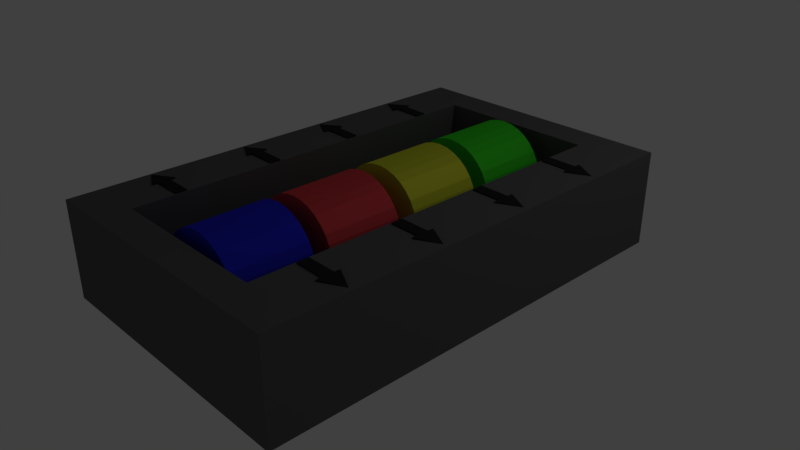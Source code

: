 # Source: SafeCodeLock.blend  (saved by Blender 2.79.0; exported with 4.5.12 LTS)
import bpy
from mathutils import Matrix  # noqa: F401  (used for matrix-valued properties, if any)

bpy.ops.wm.read_factory_settings(use_empty=True)
scene = bpy.context.scene
scene.name = 'Scene'

# ---- collections
col_collection_1 = bpy.data.collections.new('Collection 1'); scene.collection.children.link(col_collection_1)

# ---- materials (node trees are filled in below, after node groups)
mat_material_014 = bpy.data.materials.new('Material.014')
mat_material_014.alpha_threshold = 0.0
mat_material_014.roughness = 0.5
mat_material_009 = bpy.data.materials.new('Material.009')
mat_material_009.alpha_threshold = 0.0
mat_material_009.roughness = 0.5
mat_material_004 = bpy.data.materials.new('Material.004')
mat_material_004.alpha_threshold = 0.0
mat_material_004.roughness = 0.5
mat_material_005 = bpy.data.materials.new('Material.005')
mat_material_005.alpha_threshold = 0.0
mat_material_005.roughness = 0.5
mat_material_006 = bpy.data.materials.new('Material.006')
mat_material_006.alpha_threshold = 0.0
mat_material_006.roughness = 0.5
mat_material_007 = bpy.data.materials.new('Material.007')
mat_material_007.alpha_threshold = 0.0
mat_material_007.roughness = 0.5
mat_material_008 = bpy.data.materials.new('Material.008')
mat_material_008.alpha_threshold = 0.0
mat_material_008.roughness = 0.5
mat_material_013 = bpy.data.materials.new('Material.013')
mat_material_013.alpha_threshold = 0.0
mat_material_013.roughness = 0.5
mat_material_003 = bpy.data.materials.new('Material.003')
mat_material_003.alpha_threshold = 0.0
mat_material_003.roughness = 0.5
mat_material_011 = bpy.data.materials.new('Material.011')
mat_material_011.alpha_threshold = 0.0
mat_material_011.roughness = 0.5

# ---- material node trees
mat_material_014.use_nodes = True; mat_material_014.node_tree.nodes.clear()
_N = mat_material_014.node_tree.nodes; _L = mat_material_014.node_tree.links
n0 = _N.new('ShaderNodeOutputMaterial'); n0.name = 'Material Output'; n0.location = (300, 300)
n1 = _N.new('ShaderNodeBsdfDiffuse'); n1.name = 'Diffuse BSDF'; n1.location = (-123, 225)
n1.inputs[0].default_value = (0.03242, 0.03382, 0.8, 1.0)
n2 = _N.new('ShaderNodeMixShader'); n2.name = 'Mix Shader'; n2.location = (117, 214)
n2.inputs[0].default_value = 0.6
n3 = _N.new('ShaderNodeBsdfAnisotropic'); n3.name = 'Glossy BSDF'; n3.location = (-109, 37)
n3.distribution = 'GGX'
n3.inputs[0].default_value = (0.02423, 0.02743, 0.8, 1.0)
n3.inputs[1].default_value = 0.7071
_L.new(n1.outputs[0], n2.inputs[1])
_L.new(n2.outputs[0], n0.inputs[0])
_L.new(n3.outputs[0], n2.inputs[2])
n0.is_active_output = True
mat_material_009.use_nodes = True; mat_material_009.node_tree.nodes.clear()
_N = mat_material_009.node_tree.nodes; _L = mat_material_009.node_tree.links
n0 = _N.new('ShaderNodeOutputMaterial'); n0.name = 'Material Output'; n0.location = (300, 300)
n1 = _N.new('ShaderNodeBsdfDiffuse'); n1.name = 'Diffuse BSDF'; n1.location = (-84, 287)
n1.inputs[0].default_value = (0.1717, 0.1717, 0.1717, 1.0)
n2 = _N.new('ShaderNodeBsdfAnisotropic'); n2.name = 'Glossy BSDF'; n2.location = (-91, 20)
n2.distribution = 'GGX'
n2.inputs[0].default_value = (0.1097, 0.1097, 0.1097, 1.0)
n2.inputs[1].default_value = 0.7071
n3 = _N.new('ShaderNodeMixShader'); n3.name = 'Mix Shader'; n3.location = (165, 162)
n3.inputs[0].default_value = 0.6
_L.new(n3.outputs[0], n0.inputs[0])
_L.new(n2.outputs[0], n3.inputs[2])
_L.new(n1.outputs[0], n3.inputs[1])
n0.is_active_output = True
mat_material_004.use_nodes = True; mat_material_004.node_tree.nodes.clear()
_N = mat_material_004.node_tree.nodes; _L = mat_material_004.node_tree.links
n0 = _N.new('ShaderNodeOutputMaterial'); n0.name = 'Material Output'; n0.location = (300, 300)
n1 = _N.new('ShaderNodeMixShader'); n1.name = 'Mix Shader'; n1.location = (81, 297)
n1.inputs[0].default_value = 0.6
n2 = _N.new('ShaderNodeBsdfDiffuse'); n2.name = 'Diffuse BSDF'; n2.location = (-186, 351)
n2.inputs[0].default_value = (0.02837, 0.02837, 0.02837, 1.0)
n3 = _N.new('ShaderNodeBsdfAnisotropic'); n3.name = 'Glossy BSDF'; n3.location = (-189, 158)
n3.distribution = 'GGX'
n3.inputs[0].default_value = (0.02454, 0.02454, 0.02454, 1.0)
n3.inputs[1].default_value = 0.7071
_L.new(n2.outputs[0], n1.inputs[1])
_L.new(n1.outputs[0], n0.inputs[0])
_L.new(n3.outputs[0], n1.inputs[2])
n0.is_active_output = True
mat_material_005.use_nodes = True; mat_material_005.node_tree.nodes.clear()
_N = mat_material_005.node_tree.nodes; _L = mat_material_005.node_tree.links
n0 = _N.new('ShaderNodeOutputMaterial'); n0.name = 'Material Output'; n0.location = (300, 300)
n1 = _N.new('ShaderNodeMixShader'); n1.name = 'Mix Shader'; n1.location = (81, 297)
n1.inputs[0].default_value = 0.6
n2 = _N.new('ShaderNodeBsdfDiffuse'); n2.name = 'Diffuse BSDF'; n2.location = (-186, 351)
n2.inputs[0].default_value = (0.02837, 0.02837, 0.02837, 1.0)
n3 = _N.new('ShaderNodeBsdfAnisotropic'); n3.name = 'Glossy BSDF'; n3.location = (-189, 158)
n3.distribution = 'GGX'
n3.inputs[0].default_value = (0.02454, 0.02454, 0.02454, 1.0)
n3.inputs[1].default_value = 0.7071
_L.new(n2.outputs[0], n1.inputs[1])
_L.new(n1.outputs[0], n0.inputs[0])
_L.new(n3.outputs[0], n1.inputs[2])
n0.is_active_output = True
mat_material_006.use_nodes = True; mat_material_006.node_tree.nodes.clear()
_N = mat_material_006.node_tree.nodes; _L = mat_material_006.node_tree.links
n0 = _N.new('ShaderNodeOutputMaterial'); n0.name = 'Material Output'; n0.location = (300, 300)
n1 = _N.new('ShaderNodeMixShader'); n1.name = 'Mix Shader'; n1.location = (81, 297)
n1.inputs[0].default_value = 0.6
n2 = _N.new('ShaderNodeBsdfDiffuse'); n2.name = 'Diffuse BSDF'; n2.location = (-186, 351)
n2.inputs[0].default_value = (0.02837, 0.02837, 0.02837, 1.0)
n3 = _N.new('ShaderNodeBsdfAnisotropic'); n3.name = 'Glossy BSDF'; n3.location = (-189, 158)
n3.distribution = 'GGX'
n3.inputs[0].default_value = (0.02454, 0.02454, 0.02454, 1.0)
n3.inputs[1].default_value = 0.7071
_L.new(n2.outputs[0], n1.inputs[1])
_L.new(n1.outputs[0], n0.inputs[0])
_L.new(n3.outputs[0], n1.inputs[2])
n0.is_active_output = True
mat_material_007.use_nodes = True; mat_material_007.node_tree.nodes.clear()
_N = mat_material_007.node_tree.nodes; _L = mat_material_007.node_tree.links
n0 = _N.new('ShaderNodeOutputMaterial'); n0.name = 'Material Output'; n0.location = (300, 300)
n1 = _N.new('ShaderNodeMixShader'); n1.name = 'Mix Shader'; n1.location = (81, 297)
n1.inputs[0].default_value = 0.6
n2 = _N.new('ShaderNodeBsdfDiffuse'); n2.name = 'Diffuse BSDF'; n2.location = (-186, 351)
n2.inputs[0].default_value = (0.02837, 0.02837, 0.02837, 1.0)
n3 = _N.new('ShaderNodeBsdfAnisotropic'); n3.name = 'Glossy BSDF'; n3.location = (-189, 158)
n3.distribution = 'GGX'
n3.inputs[0].default_value = (0.02454, 0.02454, 0.02454, 1.0)
n3.inputs[1].default_value = 0.7071
_L.new(n2.outputs[0], n1.inputs[1])
_L.new(n1.outputs[0], n0.inputs[0])
_L.new(n3.outputs[0], n1.inputs[2])
n0.is_active_output = True
mat_material_008.use_nodes = True; mat_material_008.node_tree.nodes.clear()
_N = mat_material_008.node_tree.nodes; _L = mat_material_008.node_tree.links
n0 = _N.new('ShaderNodeOutputMaterial'); n0.name = 'Material Output'; n0.location = (300, 300)
n1 = _N.new('ShaderNodeMixShader'); n1.name = 'Mix Shader'; n1.location = (81, 297)
n1.inputs[0].default_value = 0.6
n2 = _N.new('ShaderNodeBsdfDiffuse'); n2.name = 'Diffuse BSDF'; n2.location = (-186, 351)
n2.inputs[0].default_value = (0.02837, 0.02837, 0.02837, 1.0)
n3 = _N.new('ShaderNodeBsdfAnisotropic'); n3.name = 'Glossy BSDF'; n3.location = (-189, 158)
n3.distribution = 'GGX'
n3.inputs[0].default_value = (0.02454, 0.02454, 0.02454, 1.0)
n3.inputs[1].default_value = 0.7071
_L.new(n2.outputs[0], n1.inputs[1])
_L.new(n1.outputs[0], n0.inputs[0])
_L.new(n3.outputs[0], n1.inputs[2])
n0.is_active_output = True
mat_material_013.use_nodes = True; mat_material_013.node_tree.nodes.clear()
_N = mat_material_013.node_tree.nodes; _L = mat_material_013.node_tree.links
n0 = _N.new('ShaderNodeOutputMaterial'); n0.name = 'Material Output'; n0.location = (300, 300)
n1 = _N.new('ShaderNodeMixShader'); n1.name = 'Mix Shader'; n1.location = (124, 146)
n1.inputs[0].default_value = 0.6
n2 = _N.new('ShaderNodeBsdfDiffuse'); n2.name = 'Diffuse BSDF'; n2.location = (-170, 267)
n2.inputs[0].default_value = (0.8, 0.06087, 0.0702, 1.0)
n3 = _N.new('ShaderNodeBsdfAnisotropic'); n3.name = 'Glossy BSDF'; n3.location = (-167, 58)
n3.distribution = 'GGX'
n3.inputs[0].default_value = (0.8, 0.0813, 0.0923, 1.0)
n3.inputs[1].default_value = 0.7071
_L.new(n1.outputs[0], n0.inputs[0])
_L.new(n2.outputs[0], n1.inputs[1])
_L.new(n3.outputs[0], n1.inputs[2])
n0.is_active_output = True
mat_material_003.use_nodes = True; mat_material_003.node_tree.nodes.clear()
_N = mat_material_003.node_tree.nodes; _L = mat_material_003.node_tree.links
n0 = _N.new('ShaderNodeOutputMaterial'); n0.name = 'Material Output'; n0.location = (300, 300)
n1 = _N.new('ShaderNodeMixShader'); n1.name = 'Mix Shader'; n1.location = (81, 297)
n1.inputs[0].default_value = 0.6
n2 = _N.new('ShaderNodeBsdfDiffuse'); n2.name = 'Diffuse BSDF'; n2.location = (-186, 351)
n2.inputs[0].default_value = (0.6575, 0.8, 0.03872, 1.0)
n3 = _N.new('ShaderNodeBsdfAnisotropic'); n3.name = 'Glossy BSDF'; n3.location = (-189, 158)
n3.distribution = 'GGX'
n3.inputs[0].default_value = (0.8, 0.766, 0.05618, 1.0)
n3.inputs[1].default_value = 0.7071
_L.new(n2.outputs[0], n1.inputs[1])
_L.new(n1.outputs[0], n0.inputs[0])
_L.new(n3.outputs[0], n1.inputs[2])
n0.is_active_output = True
mat_material_011.use_nodes = True; mat_material_011.node_tree.nodes.clear()
_N = mat_material_011.node_tree.nodes; _L = mat_material_011.node_tree.links
n0 = _N.new('ShaderNodeBsdfDiffuse'); n0.name = 'Diffuse BSDF'; n0.location = (-146, 324)
n0.inputs[0].default_value = (0.02908, 0.8, 0.016, 1.0)
n1 = _N.new('ShaderNodeOutputMaterial'); n1.name = 'Material Output'; n1.location = (300, 300)
n2 = _N.new('ShaderNodeMixShader'); n2.name = 'Mix Shader'; n2.location = (120, 277)
n2.inputs[0].default_value = 0.6
n3 = _N.new('ShaderNodeBsdfAnisotropic'); n3.name = 'Glossy BSDF'; n3.location = (-146, 127)
n3.distribution = 'GGX'
n3.inputs[0].default_value = (0.08266, 0.8, 0.04154, 1.0)
n3.inputs[1].default_value = 0.7071
_L.new(n2.outputs[0], n1.inputs[0])
_L.new(n0.outputs[0], n2.inputs[1])
_L.new(n3.outputs[0], n2.inputs[2])
n1.is_active_output = True

# ---- world
world_world = bpy.data.worlds.new('World'); scene.world = world_world
world_world.color = (0.05088, 0.05088, 0.05088)
world_world.use_sun_shadow = False
world_world.sun_shadow_jitter_overblur = 0.0
world_world.cycles.sampling_method = 'MANUAL'

# ---- cameras
cam_camera = bpy.data.cameras.new('Camera')
cam_camera.clip_end = 100.0
cam_camera.lens = 35.0
cam_camera.sensor_width = 32.0
cam_camera.sensor_height = 18.0
cam_camera.ortho_scale = 7.314
cam_camera.dof.focus_distance = 0.0

# ---- lights
light_lamp = bpy.data.lights.new('Lamp', 'POINT')
light_lamp.transmission_factor = 0.0
light_lamp.cutoff_distance = 30.0
light_lamp.energy = 100.0
light_lamp.shadow_buffer_clip_start = 1.001
light_lamp.shadow_soft_size = 0.1
light_lamp.shadow_maximum_resolution = 0.006
light_lamp.use_absolute_resolution = True

# ---- meshes
me_cylinder_001 = bpy.data.meshes.new('Cylinder.001')
me_cylinder_001.from_pydata([(0.0, 1.0, -1.0), (0.0, 1.0, 1.0), (0.1951, 0.9808, -1.0), (0.1951, 0.9808, 1.0), (0.3827, 0.9239, -1.0), (0.3827, 0.9239, 1.0), (0.5556, 0.8315, -1.0), (0.5556, 0.8315, 1.0), (0.7071, 0.7071, -1.0), (0.7071, 0.7071, 1.0), (0.8315, 0.5556, -1.0), (0.8315, 0.5556, 1.0), (0.9239, 0.3827, -1.0), (0.9239, 0.3827, 1.0), (0.9808, 0.1951, -1.0), (0.9808, 0.1951, 1.0), (1.0, 7.55e-08, -1.0), (1.0, 7.55e-08, 1.0), (0.9808, -0.1951, -1.0), (0.9808, -0.1951, 1.0), (0.9239, -0.3827, -1.0), (0.9239, -0.3827, 1.0), (0.8315, -0.5556, -1.0), (0.8315, -0.5556, 1.0), (0.7071, -0.7071, -1.0), (0.7071, -0.7071, 1.0), (0.5556, -0.8315, -1.0), (0.5556, -0.8315, 1.0), (0.3827, -0.9239, -1.0), (0.3827, -0.9239, 1.0), (0.1951, -0.9808, -1.0), (0.1951, -0.9808, 1.0), (-3.258e-07, -1.0, -1.0), (-3.258e-07, -1.0, 1.0), (-0.1951, -0.9808, -1.0), (-0.1951, -0.9808, 1.0), (-0.3827, -0.9239, -1.0), (-0.3827, -0.9239, 1.0), (-0.5556, -0.8315, -1.0), (-0.5556, -0.8315, 1.0), (-0.7071, -0.7071, -1.0), (-0.7071, -0.7071, 1.0), (-0.8315, -0.5556, -1.0), (-0.8315, -0.5556, 1.0), (-0.9239, -0.3827, -1.0), (-0.9239, -0.3827, 1.0), (-0.9808, -0.1951, -1.0), (-0.9808, -0.1951, 1.0), (-1.0, 9.656e-07, -1.0), (-1.0, 9.656e-07, 1.0), (-0.9808, 0.1951, -1.0), (-0.9808, 0.1951, 1.0), (-0.9239, 0.3827, -1.0), (-0.9239, 0.3827, 1.0), (-0.8315, 0.5556, -1.0), (-0.8315, 0.5556, 1.0), (-0.7071, 0.7071, -1.0), (-0.7071, 0.7071, 1.0), (-0.5556, 0.8315, -1.0), (-0.5556, 0.8315, 1.0), (-0.3827, 0.9239, -1.0), (-0.3827, 0.9239, 1.0), (-0.1951, 0.9808, -1.0), (-0.1951, 0.9808, 1.0)], [], [(0, 1, 3, 2), (2, 3, 5, 4), (4, 5, 7, 6), (6, 7, 9, 8), (8, 9, 11, 10), (10, 11, 13, 12), (12, 13, 15, 14), (14, 15, 17, 16), (16, 17, 19, 18), (18, 19, 21, 20), (20, 21, 23, 22), (22, 23, 25, 24), (24, 25, 27, 26), (26, 27, 29, 28), (28, 29, 31, 30), (30, 31, 33, 32), (32, 33, 35, 34), (34, 35, 37, 36), (36, 37, 39, 38), (38, 39, 41, 40), (40, 41, 43, 42), (42, 43, 45, 44), (44, 45, 47, 46), (46, 47, 49, 48), (48, 49, 51, 50), (50, 51, 53, 52), (52, 53, 55, 54), (54, 55, 57, 56), (56, 57, 59, 58), (58, 59, 61, 60), (3, 1, 63, 61, 59, 57, 55, 53, 51, 49, 47, 45, 43, 41, 39, 37, 35, 33, 31, 29, 27, 25, 23, 21, 19, 17, 15, 13, 11, 9, 7, 5), (60, 61, 63, 62), (62, 63, 1, 0), (0, 2, 4, 6, 8, 10, 12, 14, 16, 18, 20, 22, 24, 26, 28, 30, 32, 34, 36, 38, 40, 42, 44, 46, 48, 50, 52, 54, 56, 58, 60, 62)])
me_cylinder_001.materials.append(mat_material_014)
me_cylinder_001.use_remesh_preserve_volume = False
me_cylinder_001.use_remesh_preserve_attributes = False
me_cylinder_001.use_mirror_vertex_groups = False
me_cylinder_001.update()
me_cylinder = bpy.data.meshes.new('Cylinder')
me_cylinder.from_pydata([(0.0, 1.0, -1.0), (0.0, 1.0, 1.0), (0.1951, 0.9808, -1.0), (0.1951, 0.9808, 1.0), (0.3827, 0.9239, -1.0), (0.3827, 0.9239, 1.0), (0.5556, 0.8315, -1.0), (0.5556, 0.8315, 1.0), (0.7071, 0.7071, -1.0), (0.7071, 0.7071, 1.0), (0.8315, 0.5556, -1.0), (0.8315, 0.5556, 1.0), (0.9239, 0.3827, -1.0), (0.9239, 0.3827, 1.0), (0.9808, 0.1951, -1.0), (0.9808, 0.1951, 1.0), (1.0, 7.55e-08, -1.0), (1.0, 7.55e-08, 1.0), (0.9808, -0.1951, -1.0), (0.9808, -0.1951, 1.0), (0.9239, -0.3827, -1.0), (0.9239, -0.3827, 1.0), (0.8315, -0.5556, -1.0), (0.8315, -0.5556, 1.0), (0.7071, -0.7071, -1.0), (0.7071, -0.7071, 1.0), (0.5556, -0.8315, -1.0), (0.5556, -0.8315, 1.0), (0.3827, -0.9239, -1.0), (0.3827, -0.9239, 1.0), (0.1951, -0.9808, -1.0), (0.1951, -0.9808, 1.0), (-3.258e-07, -1.0, -1.0), (-3.258e-07, -1.0, 1.0), (-0.1951, -0.9808, -1.0), (-0.1951, -0.9808, 1.0), (-0.3827, -0.9239, -1.0), (-0.3827, -0.9239, 1.0), (-0.5556, -0.8315, -1.0), (-0.5556, -0.8315, 1.0), (-0.7071, -0.7071, -1.0), (-0.7071, -0.7071, 1.0), (-0.8315, -0.5556, -1.0), (-0.8315, -0.5556, 1.0), (-0.9239, -0.3827, -1.0), (-0.9239, -0.3827, 1.0), (-0.9808, -0.1951, -1.0), (-0.9808, -0.1951, 1.0), (-1.0, 9.656e-07, -1.0), (-1.0, 9.656e-07, 1.0), (-0.9808, 0.1951, -1.0), (-0.9808, 0.1951, 1.0), (-0.9239, 0.3827, -1.0), (-0.9239, 0.3827, 1.0), (-0.8315, 0.5556, -1.0), (-0.8315, 0.5556, 1.0), (-0.7071, 0.7071, -1.0), (-0.7071, 0.7071, 1.0), (-0.5556, 0.8315, -1.0), (-0.5556, 0.8315, 1.0), (-0.3827, 0.9239, -1.0), (-0.3827, 0.9239, 1.0), (-0.1951, 0.9808, -1.0), (-0.1951, 0.9808, 1.0)], [], [(0, 1, 3, 2), (2, 3, 5, 4), (4, 5, 7, 6), (6, 7, 9, 8), (8, 9, 11, 10), (10, 11, 13, 12), (12, 13, 15, 14), (14, 15, 17, 16), (16, 17, 19, 18), (18, 19, 21, 20), (20, 21, 23, 22), (22, 23, 25, 24), (24, 25, 27, 26), (26, 27, 29, 28), (28, 29, 31, 30), (30, 31, 33, 32), (32, 33, 35, 34), (34, 35, 37, 36), (36, 37, 39, 38), (38, 39, 41, 40), (40, 41, 43, 42), (42, 43, 45, 44), (44, 45, 47, 46), (46, 47, 49, 48), (48, 49, 51, 50), (50, 51, 53, 52), (52, 53, 55, 54), (54, 55, 57, 56), (56, 57, 59, 58), (58, 59, 61, 60), (3, 1, 63, 61, 59, 57, 55, 53, 51, 49, 47, 45, 43, 41, 39, 37, 35, 33, 31, 29, 27, 25, 23, 21, 19, 17, 15, 13, 11, 9, 7, 5), (60, 61, 63, 62), (62, 63, 1, 0), (0, 2, 4, 6, 8, 10, 12, 14, 16, 18, 20, 22, 24, 26, 28, 30, 32, 34, 36, 38, 40, 42, 44, 46, 48, 50, 52, 54, 56, 58, 60, 62)])
me_cylinder.materials.append(mat_material_009)
me_cylinder.use_remesh_preserve_volume = False
me_cylinder.use_remesh_preserve_attributes = False
me_cylinder.use_mirror_vertex_groups = False
me_cylinder.update()
me_cube = bpy.data.meshes.new('Cube')
me_cube.from_pydata([(1.0, 1.0, -1.0), (1.0, -1.0, -1.0), (-1.0, -1.0, -1.0), (-1.0, 1.0, -1.0), (1.0, 1.0, 1.0), (1.0, -1.0, 1.0), (-1.0, -1.0, 1.0), (-1.0, 1.0, 1.0), (1.0, -1.0, 1.0), (-1.0, -1.0, 1.0), (1.0, 1.0, 1.0), (-1.0, 1.0, 1.0), (1.0, -1.0, 1.0), (-1.0, -1.0, 1.0), (1.0, 0.8489, -1.0), (-1.002, 0.8489, -1.0), (1.0, 0.8489, 1.0), (-1.0, 0.8489, 1.0), (1.0, -0.8596, -1.0), (1.0, -0.8596, 1.0), (-1.0, -0.8596, -1.0), (-1.0, -0.8596, 1.0), (-0.9608, -0.8596, -0.9096), (-0.9608, 0.8489, -0.9096), (-0.9608, -0.8596, 1.0), (-0.9608, 0.8489, 1.0), (1.0, 0.8489, 1.0), (-1.0, 0.8489, 1.0), (1.0, -0.8596, 1.0), (-1.0, -0.8596, 1.0), (1.0, 0.8489, -0.9096), (-1.0, 0.8489, -0.9096), (1.0, -0.8596, -0.9096), (-1.0, -0.8596, -0.9096), (0.9449, 0.8489, 1.0), (0.9449, -0.8596, 1.0), (0.9449, 0.8489, -0.9096), (0.9449, -0.8596, -0.9096), (-0.9608, -0.8596, -0.9096), (-0.9608, 0.8489, -0.9096), (-0.9608, -0.8596, 1.0), (-0.9608, 0.8489, 1.0), (0.9449, 0.8489, 1.0), (0.9449, -0.8596, 1.0), (0.9449, 0.8489, -0.9096), (0.9449, -0.8596, -0.9096), (-1.0, -1.0, -1.0), (-1.0, 1.0, -1.0), (-1.0, 1.0, 1.0), (-1.0, -1.0, 1.0), (-1.002, 0.8489, -1.0), (-1.0, -0.8596, -1.0), (-1.0, 0.8489, 1.0), (-1.0, -0.8596, 1.0), (-1.0, 0.8489, -0.9096), (-1.0, -0.8596, -0.9096), (-1.59, 0.849, -0.9994), (-1.588, 1.0, -0.9993), (-1.588, -0.9998, -0.9993), (-1.588, -0.9998, 1.001), (-1.588, 1.0, 1.001), (-1.588, 0.849, 1.001), (-1.588, -0.8594, -0.9993), (-1.588, -0.8594, 1.001), (1.623, -0.8596, -1.0), (1.623, -1.0, -1.0), (1.623, 1.0, -1.0), (1.623, 1.0, 1.0), (1.623, -1.0, 1.0), (1.623, -0.8596, 1.0), (1.623, 0.8489, -1.0), (1.623, 0.8489, 1.0)], [(11, 48), (13, 49)], [(18, 1, 2, 20), (19, 21, 6, 5), (16, 19, 69, 71), (1, 5, 6, 2), (2, 6, 59, 58), (4, 0, 3, 7), (6, 5, 8, 9), (9, 8, 12, 13), (4, 7, 11, 10), (6, 21, 63, 59), (14, 0, 66, 70), (4, 7, 17, 16), (0, 14, 15, 3), (3, 15, 56, 57), (4, 16, 71, 67), (34, 36, 44, 42), (14, 18, 20, 15), (21, 19, 28, 29), (17, 21, 29, 27), (19, 16, 26, 28), (16, 17, 27, 26), (26, 27, 31, 30), (30, 31, 33, 32), (28, 26, 34, 35), (33, 31, 23, 22), (29, 28, 32, 33), (27, 29, 24, 25), (29, 33, 22, 24), (31, 27, 25, 23), (23, 25, 41, 39), (26, 30, 36, 34), (32, 28, 35, 37), (30, 32, 37, 36), (41, 40, 38, 39), (43, 42, 44, 45), (35, 34, 42, 43), (22, 23, 39, 38), (24, 22, 38, 40), (37, 35, 43, 45), (36, 37, 45, 44), (25, 24, 40, 41), (31, 33, 55, 54), (3, 15, 50, 47), (33, 29, 53, 55), (29, 27, 52, 53), (15, 20, 51, 50), (27, 31, 54, 52), (2, 20, 51, 46), (56, 61, 60, 57), (62, 63, 61, 56), (58, 59, 63, 62), (21, 17, 61, 63), (15, 20, 62, 56), (17, 7, 60, 61), (20, 2, 58, 62), (7, 3, 57, 60), (64, 69, 68, 65), (66, 67, 71, 70), (70, 71, 69, 64), (19, 5, 68, 69), (5, 1, 65, 68), (0, 4, 67, 66), (1, 18, 64, 65), (18, 14, 70, 64)])
me_cube.materials.append(mat_material_009)
me_cube.use_remesh_preserve_volume = False
me_cube.use_remesh_preserve_attributes = False
me_cube.use_mirror_vertex_groups = False
me_cube.update()
me_cube_003 = bpy.data.meshes.new('Cube.003')
me_cube_003.from_pydata([(-1.0, -0.01605, -0.01605), (-1.0, -0.01605, 0.01605), (-1.0, 0.01605, -0.01605), (-1.0, 0.01605, 0.01605), (1.0, -1.0, -1.0), (1.0, -1.0, 1.0), (1.0, 1.0, -1.0), (1.0, 1.0, 1.0), (-1.0, 0.008027, -0.01605), (-1.0, 0.0, -0.01605), (-1.0, -0.008027, -0.01605), (-1.0, -0.008027, 0.01605), (-1.0, 0.0, 0.01605), (-1.0, 0.008027, 0.01605), (1.0, -0.5, -1.0), (1.0, 0.0, -1.0), (1.0, 0.5, -1.0), (1.0, 0.5, 1.0), (1.0, 0.0, 1.0), (1.0, -0.5, 1.0), (3.62, -0.5, -1.0), (3.62, 0.0, -1.0), (3.62, 0.5, -1.0), (3.62, 0.5, 1.0), (3.62, 0.0, 1.0), (3.62, -0.5, 1.0)], [], [(8, 13, 3, 2), (2, 3, 7, 6), (14, 19, 5, 4), (4, 5, 1, 0), (10, 14, 4, 0), (19, 11, 1, 5), (7, 3, 13, 17), (17, 13, 12, 18), (18, 12, 11, 19), (2, 6, 16, 8), (8, 16, 15, 9), (9, 15, 14, 10), (6, 7, 17, 16), (15, 16, 22, 21), (17, 18, 24, 23), (0, 1, 11, 10), (10, 11, 12, 9), (9, 12, 13, 8), (22, 23, 24, 21), (21, 24, 25, 20), (18, 19, 25, 24), (19, 14, 20, 25), (16, 17, 23, 22), (14, 15, 21, 20)])
me_cube_003.materials.append(mat_material_004)
me_cube_003.use_remesh_preserve_volume = False
me_cube_003.use_remesh_preserve_attributes = False
me_cube_003.use_mirror_vertex_groups = False
me_cube_003.update()
me_cube_001 = bpy.data.meshes.new('Cube.001')
me_cube_001.from_pydata([(-1.0, -0.01605, -0.01605), (-1.0, -0.01605, 0.01605), (-1.0, 0.01605, -0.01605), (-1.0, 0.01605, 0.01605), (1.0, -1.0, -1.0), (1.0, -1.0, 1.0), (1.0, 1.0, -1.0), (1.0, 1.0, 1.0), (-1.0, 0.008027, -0.01605), (-1.0, 0.0, -0.01605), (-1.0, -0.008027, -0.01605), (-1.0, -0.008027, 0.01605), (-1.0, 0.0, 0.01605), (-1.0, 0.008027, 0.01605), (1.0, -0.5, -1.0), (1.0, 0.0, -1.0), (1.0, 0.5, -1.0), (1.0, 0.5, 1.0), (1.0, 0.0, 1.0), (1.0, -0.5, 1.0), (3.62, -0.5, -1.0), (3.62, 0.0, -1.0), (3.62, 0.5, -1.0), (3.62, 0.5, 1.0), (3.62, 0.0, 1.0), (3.62, -0.5, 1.0)], [], [(8, 13, 3, 2), (2, 3, 7, 6), (14, 19, 5, 4), (4, 5, 1, 0), (10, 14, 4, 0), (19, 11, 1, 5), (7, 3, 13, 17), (17, 13, 12, 18), (18, 12, 11, 19), (2, 6, 16, 8), (8, 16, 15, 9), (9, 15, 14, 10), (6, 7, 17, 16), (15, 16, 22, 21), (17, 18, 24, 23), (0, 1, 11, 10), (10, 11, 12, 9), (9, 12, 13, 8), (22, 23, 24, 21), (21, 24, 25, 20), (18, 19, 25, 24), (19, 14, 20, 25), (16, 17, 23, 22), (14, 15, 21, 20)])
me_cube_001.materials.append(mat_material_004)
me_cube_001.use_remesh_preserve_volume = False
me_cube_001.use_remesh_preserve_attributes = False
me_cube_001.use_mirror_vertex_groups = False
me_cube_001.update()
me_cube_002 = bpy.data.meshes.new('Cube.002')
me_cube_002.from_pydata([(-1.0, -0.01605, -0.01605), (-1.0, -0.01605, 0.01605), (-1.0, 0.01605, -0.01605), (-1.0, 0.01605, 0.01605), (1.0, -1.0, -1.0), (1.0, -1.0, 1.0), (1.0, 1.0, -1.0), (1.0, 1.0, 1.0), (-1.0, 0.008027, -0.01605), (-1.0, 0.0, -0.01605), (-1.0, -0.008027, -0.01605), (-1.0, -0.008027, 0.01605), (-1.0, 0.0, 0.01605), (-1.0, 0.008027, 0.01605), (1.0, -0.5, -1.0), (1.0, 0.0, -1.0), (1.0, 0.5, -1.0), (1.0, 0.5, 1.0), (1.0, 0.0, 1.0), (1.0, -0.5, 1.0), (3.62, -0.5, -1.0), (3.62, 0.0, -1.0), (3.62, 0.5, -1.0), (3.62, 0.5, 1.0), (3.62, 0.0, 1.0), (3.62, -0.5, 1.0)], [], [(8, 13, 3, 2), (2, 3, 7, 6), (14, 19, 5, 4), (4, 5, 1, 0), (10, 14, 4, 0), (19, 11, 1, 5), (7, 3, 13, 17), (17, 13, 12, 18), (18, 12, 11, 19), (2, 6, 16, 8), (8, 16, 15, 9), (9, 15, 14, 10), (6, 7, 17, 16), (15, 16, 22, 21), (17, 18, 24, 23), (0, 1, 11, 10), (10, 11, 12, 9), (9, 12, 13, 8), (22, 23, 24, 21), (21, 24, 25, 20), (18, 19, 25, 24), (19, 14, 20, 25), (16, 17, 23, 22), (14, 15, 21, 20)])
me_cube_002.materials.append(mat_material_004)
me_cube_002.use_remesh_preserve_volume = False
me_cube_002.use_remesh_preserve_attributes = False
me_cube_002.use_mirror_vertex_groups = False
me_cube_002.update()
me_cube_004 = bpy.data.meshes.new('Cube.004')
me_cube_004.from_pydata([(-1.0, -0.01605, -0.01605), (-1.0, -0.01605, 0.01605), (-1.0, 0.01605, -0.01605), (-1.0, 0.01605, 0.01605), (1.0, -1.0, -1.0), (1.0, -1.0, 1.0), (1.0, 1.0, -1.0), (1.0, 1.0, 1.0), (-1.0, 0.008027, -0.01605), (-1.0, 0.0, -0.01605), (-1.0, -0.008027, -0.01605), (-1.0, -0.008027, 0.01605), (-1.0, 0.0, 0.01605), (-1.0, 0.008027, 0.01605), (1.0, -0.5, -1.0), (1.0, 0.0, -1.0), (1.0, 0.5, -1.0), (1.0, 0.5, 1.0), (1.0, 0.0, 1.0), (1.0, -0.5, 1.0), (3.62, -0.5, -1.0), (3.62, 0.0, -1.0), (3.62, 0.5, -1.0), (3.62, 0.5, 1.0), (3.62, 0.0, 1.0), (3.62, -0.5, 1.0)], [], [(8, 13, 3, 2), (2, 3, 7, 6), (14, 19, 5, 4), (4, 5, 1, 0), (10, 14, 4, 0), (19, 11, 1, 5), (7, 3, 13, 17), (17, 13, 12, 18), (18, 12, 11, 19), (2, 6, 16, 8), (8, 16, 15, 9), (9, 15, 14, 10), (6, 7, 17, 16), (15, 16, 22, 21), (17, 18, 24, 23), (0, 1, 11, 10), (10, 11, 12, 9), (9, 12, 13, 8), (22, 23, 24, 21), (21, 24, 25, 20), (18, 19, 25, 24), (19, 14, 20, 25), (16, 17, 23, 22), (14, 15, 21, 20)])
me_cube_004.materials.append(mat_material_004)
me_cube_004.use_remesh_preserve_volume = False
me_cube_004.use_remesh_preserve_attributes = False
me_cube_004.use_mirror_vertex_groups = False
me_cube_004.update()
me_cube_005 = bpy.data.meshes.new('Cube.005')
me_cube_005.from_pydata([(-1.0, -0.01605, -0.01605), (-1.0, -0.01605, 0.01605), (-1.0, 0.01605, -0.01605), (-1.0, 0.01605, 0.01605), (1.0, -1.0, -1.0), (1.0, -1.0, 1.0), (1.0, 1.0, -1.0), (1.0, 1.0, 1.0), (-1.0, 0.008027, -0.01605), (-1.0, 0.0, -0.01605), (-1.0, -0.008027, -0.01605), (-1.0, -0.008027, 0.01605), (-1.0, 0.0, 0.01605), (-1.0, 0.008027, 0.01605), (1.0, -0.5, -1.0), (1.0, 0.0, -1.0), (1.0, 0.5, -1.0), (1.0, 0.5, 1.0), (1.0, 0.0, 1.0), (1.0, -0.5, 1.0), (3.62, -0.5, -1.0), (3.62, 0.0, -1.0), (3.62, 0.5, -1.0), (3.62, 0.5, 1.0), (3.62, 0.0, 1.0), (3.62, -0.5, 1.0)], [], [(8, 13, 3, 2), (2, 3, 7, 6), (14, 19, 5, 4), (4, 5, 1, 0), (10, 14, 4, 0), (19, 11, 1, 5), (7, 3, 13, 17), (17, 13, 12, 18), (18, 12, 11, 19), (2, 6, 16, 8), (8, 16, 15, 9), (9, 15, 14, 10), (6, 7, 17, 16), (15, 16, 22, 21), (17, 18, 24, 23), (0, 1, 11, 10), (10, 11, 12, 9), (9, 12, 13, 8), (22, 23, 24, 21), (21, 24, 25, 20), (18, 19, 25, 24), (19, 14, 20, 25), (16, 17, 23, 22), (14, 15, 21, 20)])
me_cube_005.materials.append(mat_material_005)
me_cube_005.use_remesh_preserve_volume = False
me_cube_005.use_remesh_preserve_attributes = False
me_cube_005.use_mirror_vertex_groups = False
me_cube_005.update()
me_cube_006 = bpy.data.meshes.new('Cube.006')
me_cube_006.from_pydata([(-1.0, -0.01605, -0.01605), (-1.0, -0.01605, 0.01605), (-1.0, 0.01605, -0.01605), (-1.0, 0.01605, 0.01605), (1.0, -1.0, -1.0), (1.0, -1.0, 1.0), (1.0, 1.0, -1.0), (1.0, 1.0, 1.0), (-1.0, 0.008027, -0.01605), (-1.0, 0.0, -0.01605), (-1.0, -0.008027, -0.01605), (-1.0, -0.008027, 0.01605), (-1.0, 0.0, 0.01605), (-1.0, 0.008027, 0.01605), (1.0, -0.5, -1.0), (1.0, 0.0, -1.0), (1.0, 0.5, -1.0), (1.0, 0.5, 1.0), (1.0, 0.0, 1.0), (1.0, -0.5, 1.0), (3.62, -0.5, -1.0), (3.62, 0.0, -1.0), (3.62, 0.5, -1.0), (3.62, 0.5, 1.0), (3.62, 0.0, 1.0), (3.62, -0.5, 1.0)], [], [(8, 13, 3, 2), (2, 3, 7, 6), (14, 19, 5, 4), (4, 5, 1, 0), (10, 14, 4, 0), (19, 11, 1, 5), (7, 3, 13, 17), (17, 13, 12, 18), (18, 12, 11, 19), (2, 6, 16, 8), (8, 16, 15, 9), (9, 15, 14, 10), (6, 7, 17, 16), (15, 16, 22, 21), (17, 18, 24, 23), (0, 1, 11, 10), (10, 11, 12, 9), (9, 12, 13, 8), (22, 23, 24, 21), (21, 24, 25, 20), (18, 19, 25, 24), (19, 14, 20, 25), (16, 17, 23, 22), (14, 15, 21, 20)])
me_cube_006.materials.append(mat_material_006)
me_cube_006.use_remesh_preserve_volume = False
me_cube_006.use_remesh_preserve_attributes = False
me_cube_006.use_mirror_vertex_groups = False
me_cube_006.update()
me_cube_007 = bpy.data.meshes.new('Cube.007')
me_cube_007.from_pydata([(-1.0, -0.01605, -0.01605), (-1.0, -0.01605, 0.01605), (-1.0, 0.01605, -0.01605), (-1.0, 0.01605, 0.01605), (1.0, -1.0, -1.0), (1.0, -1.0, 1.0), (1.0, 1.0, -1.0), (1.0, 1.0, 1.0), (-1.0, 0.008027, -0.01605), (-1.0, 0.0, -0.01605), (-1.0, -0.008027, -0.01605), (-1.0, -0.008027, 0.01605), (-1.0, 0.0, 0.01605), (-1.0, 0.008027, 0.01605), (1.0, -0.5, -1.0), (1.0, 0.0, -1.0), (1.0, 0.5, -1.0), (1.0, 0.5, 1.0), (1.0, 0.0, 1.0), (1.0, -0.5, 1.0), (3.62, -0.5, -1.0), (3.62, 0.0, -1.0), (3.62, 0.5, -1.0), (3.62, 0.5, 1.0), (3.62, 0.0, 1.0), (3.62, -0.5, 1.0)], [], [(8, 13, 3, 2), (2, 3, 7, 6), (14, 19, 5, 4), (4, 5, 1, 0), (10, 14, 4, 0), (19, 11, 1, 5), (7, 3, 13, 17), (17, 13, 12, 18), (18, 12, 11, 19), (2, 6, 16, 8), (8, 16, 15, 9), (9, 15, 14, 10), (6, 7, 17, 16), (15, 16, 22, 21), (17, 18, 24, 23), (0, 1, 11, 10), (10, 11, 12, 9), (9, 12, 13, 8), (22, 23, 24, 21), (21, 24, 25, 20), (18, 19, 25, 24), (19, 14, 20, 25), (16, 17, 23, 22), (14, 15, 21, 20)])
me_cube_007.materials.append(mat_material_007)
me_cube_007.use_remesh_preserve_volume = False
me_cube_007.use_remesh_preserve_attributes = False
me_cube_007.use_mirror_vertex_groups = False
me_cube_007.update()
me_cube_008 = bpy.data.meshes.new('Cube.008')
me_cube_008.from_pydata([(-1.0, -0.01605, -0.01605), (-1.0, -0.01605, 0.01605), (-1.0, 0.01605, -0.01605), (-1.0, 0.01605, 0.01605), (1.0, -1.0, -1.0), (1.0, -1.0, 1.0), (1.0, 1.0, -1.0), (1.0, 1.0, 1.0), (-1.0, 0.008027, -0.01605), (-1.0, 0.0, -0.01605), (-1.0, -0.008027, -0.01605), (-1.0, -0.008027, 0.01605), (-1.0, 0.0, 0.01605), (-1.0, 0.008027, 0.01605), (1.0, -0.5, -1.0), (1.0, 0.0, -1.0), (1.0, 0.5, -1.0), (1.0, 0.5, 1.0), (1.0, 0.0, 1.0), (1.0, -0.5, 1.0), (3.62, -0.5, -1.0), (3.62, 0.0, -1.0), (3.62, 0.5, -1.0), (3.62, 0.5, 1.0), (3.62, 0.0, 1.0), (3.62, -0.5, 1.0)], [], [(8, 13, 3, 2), (2, 3, 7, 6), (14, 19, 5, 4), (4, 5, 1, 0), (10, 14, 4, 0), (19, 11, 1, 5), (7, 3, 13, 17), (17, 13, 12, 18), (18, 12, 11, 19), (2, 6, 16, 8), (8, 16, 15, 9), (9, 15, 14, 10), (6, 7, 17, 16), (15, 16, 22, 21), (17, 18, 24, 23), (0, 1, 11, 10), (10, 11, 12, 9), (9, 12, 13, 8), (22, 23, 24, 21), (21, 24, 25, 20), (18, 19, 25, 24), (19, 14, 20, 25), (16, 17, 23, 22), (14, 15, 21, 20)])
me_cube_008.materials.append(mat_material_008)
me_cube_008.use_remesh_preserve_volume = False
me_cube_008.use_remesh_preserve_attributes = False
me_cube_008.use_mirror_vertex_groups = False
me_cube_008.update()
me_cylinder_002 = bpy.data.meshes.new('Cylinder.002')
me_cylinder_002.from_pydata([(0.0, 1.0, -1.0), (0.0, 1.0, 1.0), (0.1951, 0.9808, -1.0), (0.1951, 0.9808, 1.0), (0.3827, 0.9239, -1.0), (0.3827, 0.9239, 1.0), (0.5556, 0.8315, -1.0), (0.5556, 0.8315, 1.0), (0.7071, 0.7071, -1.0), (0.7071, 0.7071, 1.0), (0.8315, 0.5556, -1.0), (0.8315, 0.5556, 1.0), (0.9239, 0.3827, -1.0), (0.9239, 0.3827, 1.0), (0.9808, 0.1951, -1.0), (0.9808, 0.1951, 1.0), (1.0, 7.55e-08, -1.0), (1.0, 7.55e-08, 1.0), (0.9808, -0.1951, -1.0), (0.9808, -0.1951, 1.0), (0.9239, -0.3827, -1.0), (0.9239, -0.3827, 1.0), (0.8315, -0.5556, -1.0), (0.8315, -0.5556, 1.0), (0.7071, -0.7071, -1.0), (0.7071, -0.7071, 1.0), (0.5556, -0.8315, -1.0), (0.5556, -0.8315, 1.0), (0.3827, -0.9239, -1.0), (0.3827, -0.9239, 1.0), (0.1951, -0.9808, -1.0), (0.1951, -0.9808, 1.0), (-3.258e-07, -1.0, -1.0), (-3.258e-07, -1.0, 1.0), (-0.1951, -0.9808, -1.0), (-0.1951, -0.9808, 1.0), (-0.3827, -0.9239, -1.0), (-0.3827, -0.9239, 1.0), (-0.5556, -0.8315, -1.0), (-0.5556, -0.8315, 1.0), (-0.7071, -0.7071, -1.0), (-0.7071, -0.7071, 1.0), (-0.8315, -0.5556, -1.0), (-0.8315, -0.5556, 1.0), (-0.9239, -0.3827, -1.0), (-0.9239, -0.3827, 1.0), (-0.9808, -0.1951, -1.0), (-0.9808, -0.1951, 1.0), (-1.0, 9.656e-07, -1.0), (-1.0, 9.656e-07, 1.0), (-0.9808, 0.1951, -1.0), (-0.9808, 0.1951, 1.0), (-0.9239, 0.3827, -1.0), (-0.9239, 0.3827, 1.0), (-0.8315, 0.5556, -1.0), (-0.8315, 0.5556, 1.0), (-0.7071, 0.7071, -1.0), (-0.7071, 0.7071, 1.0), (-0.5556, 0.8315, -1.0), (-0.5556, 0.8315, 1.0), (-0.3827, 0.9239, -1.0), (-0.3827, 0.9239, 1.0), (-0.1951, 0.9808, -1.0), (-0.1951, 0.9808, 1.0)], [], [(0, 1, 3, 2), (2, 3, 5, 4), (4, 5, 7, 6), (6, 7, 9, 8), (8, 9, 11, 10), (10, 11, 13, 12), (12, 13, 15, 14), (14, 15, 17, 16), (16, 17, 19, 18), (18, 19, 21, 20), (20, 21, 23, 22), (22, 23, 25, 24), (24, 25, 27, 26), (26, 27, 29, 28), (28, 29, 31, 30), (30, 31, 33, 32), (32, 33, 35, 34), (34, 35, 37, 36), (36, 37, 39, 38), (38, 39, 41, 40), (40, 41, 43, 42), (42, 43, 45, 44), (44, 45, 47, 46), (46, 47, 49, 48), (48, 49, 51, 50), (50, 51, 53, 52), (52, 53, 55, 54), (54, 55, 57, 56), (56, 57, 59, 58), (58, 59, 61, 60), (3, 1, 63, 61, 59, 57, 55, 53, 51, 49, 47, 45, 43, 41, 39, 37, 35, 33, 31, 29, 27, 25, 23, 21, 19, 17, 15, 13, 11, 9, 7, 5), (60, 61, 63, 62), (62, 63, 1, 0), (0, 2, 4, 6, 8, 10, 12, 14, 16, 18, 20, 22, 24, 26, 28, 30, 32, 34, 36, 38, 40, 42, 44, 46, 48, 50, 52, 54, 56, 58, 60, 62)])
me_cylinder_002.materials.append(mat_material_013)
me_cylinder_002.use_remesh_preserve_volume = False
me_cylinder_002.use_remesh_preserve_attributes = False
me_cylinder_002.use_mirror_vertex_groups = False
me_cylinder_002.update()
me_cylinder_003 = bpy.data.meshes.new('Cylinder.003')
me_cylinder_003.from_pydata([(0.0, 1.0, -1.0), (0.0, 1.0, 1.0), (0.1951, 0.9808, -1.0), (0.1951, 0.9808, 1.0), (0.3827, 0.9239, -1.0), (0.3827, 0.9239, 1.0), (0.5556, 0.8315, -1.0), (0.5556, 0.8315, 1.0), (0.7071, 0.7071, -1.0), (0.7071, 0.7071, 1.0), (0.8315, 0.5556, -1.0), (0.8315, 0.5556, 1.0), (0.9239, 0.3827, -1.0), (0.9239, 0.3827, 1.0), (0.9808, 0.1951, -1.0), (0.9808, 0.1951, 1.0), (1.0, 7.55e-08, -1.0), (1.0, 7.55e-08, 1.0), (0.9808, -0.1951, -1.0), (0.9808, -0.1951, 1.0), (0.9239, -0.3827, -1.0), (0.9239, -0.3827, 1.0), (0.8315, -0.5556, -1.0), (0.8315, -0.5556, 1.0), (0.7071, -0.7071, -1.0), (0.7071, -0.7071, 1.0), (0.5556, -0.8315, -1.0), (0.5556, -0.8315, 1.0), (0.3827, -0.9239, -1.0), (0.3827, -0.9239, 1.0), (0.1951, -0.9808, -1.0), (0.1951, -0.9808, 1.0), (-3.258e-07, -1.0, -1.0), (-3.258e-07, -1.0, 1.0), (-0.1951, -0.9808, -1.0), (-0.1951, -0.9808, 1.0), (-0.3827, -0.9239, -1.0), (-0.3827, -0.9239, 1.0), (-0.5556, -0.8315, -1.0), (-0.5556, -0.8315, 1.0), (-0.7071, -0.7071, -1.0), (-0.7071, -0.7071, 1.0), (-0.8315, -0.5556, -1.0), (-0.8315, -0.5556, 1.0), (-0.9239, -0.3827, -1.0), (-0.9239, -0.3827, 1.0), (-0.9808, -0.1951, -1.0), (-0.9808, -0.1951, 1.0), (-1.0, 9.656e-07, -1.0), (-1.0, 9.656e-07, 1.0), (-0.9808, 0.1951, -1.0), (-0.9808, 0.1951, 1.0), (-0.9239, 0.3827, -1.0), (-0.9239, 0.3827, 1.0), (-0.8315, 0.5556, -1.0), (-0.8315, 0.5556, 1.0), (-0.7071, 0.7071, -1.0), (-0.7071, 0.7071, 1.0), (-0.5556, 0.8315, -1.0), (-0.5556, 0.8315, 1.0), (-0.3827, 0.9239, -1.0), (-0.3827, 0.9239, 1.0), (-0.1951, 0.9808, -1.0), (-0.1951, 0.9808, 1.0)], [], [(0, 1, 3, 2), (2, 3, 5, 4), (4, 5, 7, 6), (6, 7, 9, 8), (8, 9, 11, 10), (10, 11, 13, 12), (12, 13, 15, 14), (14, 15, 17, 16), (16, 17, 19, 18), (18, 19, 21, 20), (20, 21, 23, 22), (22, 23, 25, 24), (24, 25, 27, 26), (26, 27, 29, 28), (28, 29, 31, 30), (30, 31, 33, 32), (32, 33, 35, 34), (34, 35, 37, 36), (36, 37, 39, 38), (38, 39, 41, 40), (40, 41, 43, 42), (42, 43, 45, 44), (44, 45, 47, 46), (46, 47, 49, 48), (48, 49, 51, 50), (50, 51, 53, 52), (52, 53, 55, 54), (54, 55, 57, 56), (56, 57, 59, 58), (58, 59, 61, 60), (3, 1, 63, 61, 59, 57, 55, 53, 51, 49, 47, 45, 43, 41, 39, 37, 35, 33, 31, 29, 27, 25, 23, 21, 19, 17, 15, 13, 11, 9, 7, 5), (60, 61, 63, 62), (62, 63, 1, 0), (0, 2, 4, 6, 8, 10, 12, 14, 16, 18, 20, 22, 24, 26, 28, 30, 32, 34, 36, 38, 40, 42, 44, 46, 48, 50, 52, 54, 56, 58, 60, 62)])
me_cylinder_003.materials.append(mat_material_003)
me_cylinder_003.use_remesh_preserve_volume = False
me_cylinder_003.use_remesh_preserve_attributes = False
me_cylinder_003.use_mirror_vertex_groups = False
me_cylinder_003.update()
me_cylinder_004 = bpy.data.meshes.new('Cylinder.004')
me_cylinder_004.from_pydata([(0.0, 1.0, -1.0), (0.0, 1.0, 1.0), (0.1951, 0.9808, -1.0), (0.1951, 0.9808, 1.0), (0.3827, 0.9239, -1.0), (0.3827, 0.9239, 1.0), (0.5556, 0.8315, -1.0), (0.5556, 0.8315, 1.0), (0.7071, 0.7071, -1.0), (0.7071, 0.7071, 1.0), (0.8315, 0.5556, -1.0), (0.8315, 0.5556, 1.0), (0.9239, 0.3827, -1.0), (0.9239, 0.3827, 1.0), (0.9808, 0.1951, -1.0), (0.9808, 0.1951, 1.0), (1.0, 7.55e-08, -1.0), (1.0, 7.55e-08, 1.0), (0.9808, -0.1951, -1.0), (0.9808, -0.1951, 1.0), (0.9239, -0.3827, -1.0), (0.9239, -0.3827, 1.0), (0.8315, -0.5556, -1.0), (0.8315, -0.5556, 1.0), (0.7071, -0.7071, -1.0), (0.7071, -0.7071, 1.0), (0.5556, -0.8315, -1.0), (0.5556, -0.8315, 1.0), (0.3827, -0.9239, -1.0), (0.3827, -0.9239, 1.0), (0.1951, -0.9808, -1.0), (0.1951, -0.9808, 1.0), (-3.258e-07, -1.0, -1.0), (-3.258e-07, -1.0, 1.0), (-0.1951, -0.9808, -1.0), (-0.1951, -0.9808, 1.0), (-0.3827, -0.9239, -1.0), (-0.3827, -0.9239, 1.0), (-0.5556, -0.8315, -1.0), (-0.5556, -0.8315, 1.0), (-0.7071, -0.7071, -1.0), (-0.7071, -0.7071, 1.0), (-0.8315, -0.5556, -1.0), (-0.8315, -0.5556, 1.0), (-0.9239, -0.3827, -1.0), (-0.9239, -0.3827, 1.0), (-0.9808, -0.1951, -1.0), (-0.9808, -0.1951, 1.0), (-1.0, 9.656e-07, -1.0), (-1.0, 9.656e-07, 1.0), (-0.9808, 0.1951, -1.0), (-0.9808, 0.1951, 1.0), (-0.9239, 0.3827, -1.0), (-0.9239, 0.3827, 1.0), (-0.8315, 0.5556, -1.0), (-0.8315, 0.5556, 1.0), (-0.7071, 0.7071, -1.0), (-0.7071, 0.7071, 1.0), (-0.5556, 0.8315, -1.0), (-0.5556, 0.8315, 1.0), (-0.3827, 0.9239, -1.0), (-0.3827, 0.9239, 1.0), (-0.1951, 0.9808, -1.0), (-0.1951, 0.9808, 1.0)], [], [(0, 1, 3, 2), (2, 3, 5, 4), (4, 5, 7, 6), (6, 7, 9, 8), (8, 9, 11, 10), (10, 11, 13, 12), (12, 13, 15, 14), (14, 15, 17, 16), (16, 17, 19, 18), (18, 19, 21, 20), (20, 21, 23, 22), (22, 23, 25, 24), (24, 25, 27, 26), (26, 27, 29, 28), (28, 29, 31, 30), (30, 31, 33, 32), (32, 33, 35, 34), (34, 35, 37, 36), (36, 37, 39, 38), (38, 39, 41, 40), (40, 41, 43, 42), (42, 43, 45, 44), (44, 45, 47, 46), (46, 47, 49, 48), (48, 49, 51, 50), (50, 51, 53, 52), (52, 53, 55, 54), (54, 55, 57, 56), (56, 57, 59, 58), (58, 59, 61, 60), (3, 1, 63, 61, 59, 57, 55, 53, 51, 49, 47, 45, 43, 41, 39, 37, 35, 33, 31, 29, 27, 25, 23, 21, 19, 17, 15, 13, 11, 9, 7, 5), (60, 61, 63, 62), (62, 63, 1, 0), (0, 2, 4, 6, 8, 10, 12, 14, 16, 18, 20, 22, 24, 26, 28, 30, 32, 34, 36, 38, 40, 42, 44, 46, 48, 50, 52, 54, 56, 58, 60, 62)])
me_cylinder_004.materials.append(mat_material_011)
me_cylinder_004.use_remesh_preserve_volume = False
me_cylinder_004.use_remesh_preserve_attributes = False
me_cylinder_004.use_mirror_vertex_groups = False
me_cylinder_004.update()

# ---- objects
ob_cylinder_001 = bpy.data.objects.new('Cylinder.001', me_cylinder_001)
ob_cylinder = bpy.data.objects.new('Cylinder', me_cylinder)
ob_cube = bpy.data.objects.new('Cube', me_cube)
ob_lamp = bpy.data.objects.new('Lamp', light_lamp)
ob_camera = bpy.data.objects.new('Camera', cam_camera)
ob_cube_003 = bpy.data.objects.new('Cube.003', me_cube_003)
ob_cube_001 = bpy.data.objects.new('Cube.001', me_cube_001)
ob_cube_002 = bpy.data.objects.new('Cube.002', me_cube_002)
ob_cube_004 = bpy.data.objects.new('Cube.004', me_cube_004)
ob_cube_005 = bpy.data.objects.new('Cube.005', me_cube_005)
ob_cube_006 = bpy.data.objects.new('Cube.006', me_cube_006)
ob_cube_007 = bpy.data.objects.new('Cube.007', me_cube_007)
ob_cube_008 = bpy.data.objects.new('Cube.008', me_cube_008)
ob_cylinder_002 = bpy.data.objects.new('Cylinder.002', me_cylinder_002)
ob_cylinder_003 = bpy.data.objects.new('Cylinder.003', me_cylinder_003)
ob_cylinder_004 = bpy.data.objects.new('Cylinder.004', me_cylinder_004)

# ---- transforms, parenting, visibility, modifiers, constraints
ob_cylinder_001.location = (0.1326, -1.969, 0.5922)
ob_cylinder_001.rotation_euler = (1.571, -0.0, 0.0)
ob_cylinder_001.scale = (0.6533, 0.6533, 0.5227)
ob_cylinder_001.lineart.crease_threshold = 0.0
ob_cylinder.location = (0.1326, 0.002574, 0.5497)
ob_cylinder.rotation_euler = (-1.571, -0.0, 0.0)
ob_cylinder.scale = (0.1307, 0.1307, -2.653)
ob_cylinder.lineart.crease_threshold = 0.0
ob_cube.location = (0.1326, 0.002574, 0.4984)
ob_cube.scale = (1.181, 3.066, 0.6533)
ob_cube.lock_rotations_4d = False
ob_cube.empty_display_type = 'ARROWS'
ob_cube.lineart.crease_threshold = 0.0
ob_lamp.location = (4.959, 3.383, 5.952)
ob_lamp.rotation_euler = (0.6503, 0.05522, 1.866)
ob_lamp.scale = (0.6533, 0.6533, 0.6533)
ob_lamp.lock_rotations_4d = False
ob_lamp.empty_display_type = 'ARROWS'
ob_lamp.color = (0.0, 0.0, 0.0, 0.0)
ob_lamp.lineart.crease_threshold = 0.0
ob_camera.location = (7.481, -6.508, 5.344)
ob_camera.rotation_euler = (1.109, 0.0, 0.8149)
ob_camera.lock_rotations_4d = False
ob_camera.empty_display_type = 'ARROWS'
ob_camera.color = (0.0, 0.0, 0.0, 0.0)
ob_camera.display_type = 'WIRE'
ob_camera.lineart.crease_threshold = 0.0
ob_cube_003.location = (1.831, -1.989, 1.151)
ob_cube_003.rotation_euler = (0.0, -0.0, -3.151)
ob_cube_003.scale = (0.1542, 0.1542, 0.01857)
ob_cube_003.lineart.crease_threshold = 0.0
ob_cube_001.location = (1.831, -0.7093, 1.151)
ob_cube_001.rotation_euler = (0.0, -0.0, -3.151)
ob_cube_001.scale = (0.1542, 0.1542, 0.01857)
ob_cube_001.lineart.crease_threshold = 0.0
ob_cube_002.location = (1.831, 0.5827, 1.151)
ob_cube_002.rotation_euler = (0.0, -0.0, -3.151)
ob_cube_002.scale = (0.1542, 0.1542, 0.01857)
ob_cube_002.lineart.crease_threshold = 0.0
ob_cube_004.location = (1.831, 1.866, 1.151)
ob_cube_004.rotation_euler = (0.0, -0.0, -3.151)
ob_cube_004.scale = (0.1542, 0.1542, 0.01857)
ob_cube_004.lineart.crease_threshold = 0.0
ob_cube_005.location = (-1.575, -1.989, 1.151)
ob_cube_005.rotation_euler = (0.0, -0.0, -6.294)
ob_cube_005.scale = (0.1542, 0.1542, 0.01857)
ob_cube_005.lineart.crease_threshold = 0.0
ob_cube_006.location = (-1.575, -0.6443, 1.151)
ob_cube_006.rotation_euler = (0.0, -0.0, -6.294)
ob_cube_006.scale = (0.1542, 0.1542, 0.01857)
ob_cube_006.lineart.crease_threshold = 0.0
ob_cube_007.location = (-1.575, 0.6198, 1.151)
ob_cube_007.rotation_euler = (0.0, -0.0, -6.294)
ob_cube_007.scale = (0.1542, 0.1542, 0.01857)
ob_cube_007.lineart.crease_threshold = 0.0
ob_cube_008.location = (-1.575, 1.908, 1.151)
ob_cube_008.rotation_euler = (0.0, -0.0, -6.294)
ob_cube_008.scale = (0.1542, 0.1542, 0.01857)
ob_cube_008.lineart.crease_threshold = 0.0
ob_cylinder_002.location = (0.1326, -0.7009, 0.5922)
ob_cylinder_002.rotation_euler = (1.571, -0.0, 0.0)
ob_cylinder_002.scale = (0.6533, 0.6533, 0.5227)
ob_cylinder_002.lineart.crease_threshold = 0.0
ob_cylinder_003.location = (0.1326, 0.6015, 0.5922)
ob_cylinder_003.rotation_euler = (1.571, -0.0, 0.0)
ob_cylinder_003.scale = (0.6533, 0.6533, 0.5227)
ob_cylinder_003.lineart.crease_threshold = 0.0
ob_cylinder_004.location = (0.1326, 1.871, 0.5922)
ob_cylinder_004.rotation_euler = (1.571, -0.0, 0.0)
ob_cylinder_004.scale = (0.6533, 0.6533, 0.5227)
ob_cylinder_004.lineart.crease_threshold = 0.0

# ---- collection membership
col_collection_1.objects.link(ob_cylinder_001)
col_collection_1.objects.link(ob_cylinder)
col_collection_1.objects.link(ob_cube)
col_collection_1.objects.link(ob_lamp)
col_collection_1.objects.link(ob_camera)
col_collection_1.objects.link(ob_cube_003)
col_collection_1.objects.link(ob_cube_001)
col_collection_1.objects.link(ob_cube_002)
col_collection_1.objects.link(ob_cube_004)
col_collection_1.objects.link(ob_cube_005)
col_collection_1.objects.link(ob_cube_006)
col_collection_1.objects.link(ob_cube_007)
col_collection_1.objects.link(ob_cube_008)
col_collection_1.objects.link(ob_cylinder_002)
col_collection_1.objects.link(ob_cylinder_003)
col_collection_1.objects.link(ob_cylinder_004)

# ---- scene / render settings (as saved in the file)
scene.camera = ob_camera
scene.frame_start = 1; scene.frame_end = 250; scene.frame_set(1)
scene.render.engine = 'CYCLES'
scene.render.resolution_percentage = 50
scene.render.dither_intensity = 0.0
scene.cycles.use_denoising = False
scene.cycles.samples = 128
scene.cycles.sampling_pattern = 'TABULATED_SOBOL'
scene.cycles.use_adaptive_sampling = False
scene.cycles.use_light_tree = False
scene.cycles.blur_glossy = 0.0
scene.cycles.sample_clamp_indirect = 0.0
scene.view_settings.view_transform = 'Standard'
bpy.context.view_layer.update()
